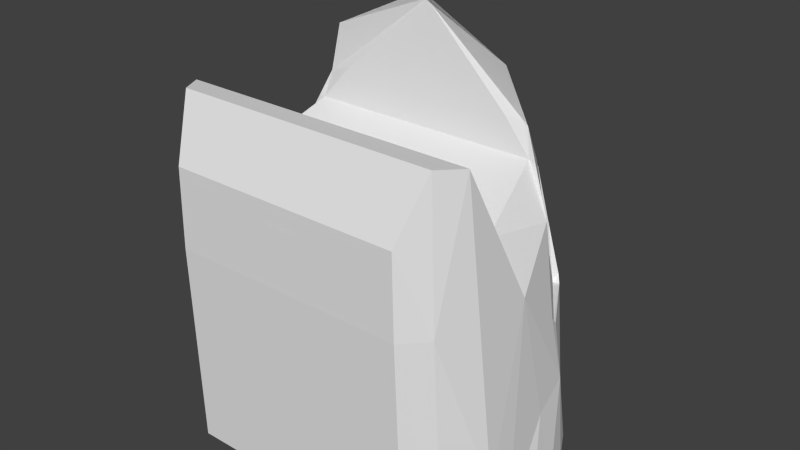 # Source: airliner_cockpit_int.blend  (saved by Blender 2.68.0; exported with 4.5.12 LTS)
import bpy
from mathutils import Matrix  # noqa: F401  (used for matrix-valued properties, if any)

bpy.ops.wm.read_factory_settings(use_empty=True)
scene = bpy.context.scene
scene.name = 'Scene'

# ---- collections
col_collection_1 = bpy.data.collections.new('Collection 1'); scene.collection.children.link(col_collection_1)

# ---- world
world_world = bpy.data.worlds.new('World'); scene.world = world_world
world_world.color = (0.05088, 0.05088, 0.05088)
world_world.use_sun_shadow = False
world_world.sun_shadow_jitter_overblur = 0.0
world_world.cycles.sampling_method = 'MANUAL'
world_world.cycles.sample_map_resolution = 256

# ---- meshes
me_cylinder = bpy.data.meshes.new('Cylinder')
me_cylinder.from_pydata([(0.0, 0.625, -1.174), (0.1219, 0.613, -1.174), (0.2392, 0.5774, -1.174), (0.3472, 0.5197, -1.174), (0.4419, 0.4419, -1.174), (0.5197, 0.3472, -1.174), (0.5774, 0.2392, -1.174), (0.613, 0.1219, -1.174), (0.625, 2.235e-07, -1.174), (0.613, -0.1219, -1.174), (0.5774, -0.2392, -1.174), (0.5197, -0.3472, -1.174), (0.4419, -0.4419, -1.174), (-0.4419, -0.4419, -1.174), (-0.5197, -0.3472, -1.174), (-0.5774, -0.2392, -1.174), (-0.613, -0.1219, -1.174), (-0.625, 7.798e-07, -1.174), (-0.613, 0.1219, -1.174), (-0.5774, 0.2392, -1.174), (-0.5197, 0.3472, -1.174), (-0.4419, 0.4419, -1.174), (-0.3472, 0.5197, -1.174), (-0.2392, 0.5774, -1.174), (-0.1219, 0.613, -1.174), (0.0, 0.625, -0.6295), (0.0, 0.5484, -0.3012), (0.3821, 0.468, -0.6304), (0.4795, -0.3686, 0.07673), (0.5092, -0.386, -0.4253), (0.4264, -0.4675, -0.1379), (0.4331, -0.4675, -0.4253), (-0.4264, -0.4675, -0.1379), (-0.4331, -0.4675, -0.4253), (-0.4795, -0.3686, 0.07673), (-0.5092, -0.386, -0.4253), (-0.3821, 0.468, -0.6304), (0.0, 0.2063, 0.3183), (0.0, 0.4791, -0.1377), (0.3282, 0.4684, -0.4493), (0.24, 0.4689, -0.2794), (0.1068, 0.4694, -0.1729), (-0.3282, 0.4684, -0.4493), (-0.24, 0.4689, -0.2794), (-0.1068, 0.4694, -0.1729), (-0.1402, 0.5539, -0.4532), (0.1402, 0.5539, -0.4532), (0.1607, 0.5717, -0.63), (-0.1607, 0.5717, -0.63), (0.3724, 0.4501, -0.6569), (-0.5806, -0.03303, -0.4238), (0.5694, -0.03303, -0.4238), (-0.3724, 0.4501, -0.6569), (-0.2661, 0.4482, -0.2374), (0.2661, 0.4482, -0.2374), (0.3991, 0.198, 0.001248), (-0.3991, 0.198, 0.001248), (-0.5375, 0.1966, -0.6267), (0.5375, 0.1966, -0.6267), (0.0, 0.1848, 0.3466), (0.3308, 0.1679, 0.1861), (-0.3308, 0.1679, 0.1861), (0.519, 0.1442, -0.2586), (-0.519, 0.1442, -0.2586), (-0.5514, 0.1629, -0.5959), (0.5514, 0.1629, -0.5959), (0.5664, 0.2147, -0.84), (-0.5664, 0.2147, -0.84), (0.5852, 0.07559, -0.8978), (-0.5852, 0.07559, -0.8978), (-0.3218, 0.186, 0.02184), (0.3224, 0.186, 0.02184), (0.5314, -0.2749, 0.06393), (-0.5409, -0.2749, 0.06393), (0.6033, -0.2128, -1.003), (-0.6046, -0.2128, -1.003), (-0.3987, 0.4496, -0.6544), (0.3987, 0.4496, -0.6544), (0.5431, 0.1995, -0.632), (-0.5431, 0.1995, -0.632), (-0.2806, 0.4553, -0.2491), (0.2806, 0.4553, -0.2491), (0.3833, 0.1983, 0.01377), (-0.3833, 0.1983, 0.01377), (0.006678, 0.4626, -0.04395), (-0.006678, 0.4626, -0.04395), (0.01088, 0.2061, 0.3097), (-0.01088, 0.2061, 0.3097), (-0.4199, 0.1796, -0.09396), (0.4207, 0.1796, -0.09396), (0.4827, -0.1094, -0.2257), (-0.4897, -0.1094, -0.2257), (-0.05854, -0.2749, 0.06393), (0.05549, -0.2749, 0.06393), (0.04957, -0.1094, -0.2257), (-0.05136, -0.1094, -0.2257), (-0.05854, -0.4676, -0.2072), (0.05549, -0.4676, -0.2072), (0.04957, -0.1893, -0.464), (-0.05136, -0.1893, -0.464)], [], [(91, 63, 88), (0, 24, 23, 22, 21, 20, 19, 18, 17, 16, 15, 14, 13, 12, 11, 10, 9, 8, 7, 6, 5, 4, 3, 2, 1), (8, 9, 68), (7, 8, 68), (35, 34, 32), (33, 35, 32), (31, 30, 29), (35, 73, 34), (29, 28, 72), (11, 12, 31, 29), (13, 14, 35, 33), (75, 35, 14), (29, 72, 74), (35, 75, 73), (11, 29, 74), (30, 31, 33, 32), (29, 30, 28), (23, 24, 48), (25, 48, 24), (24, 0, 25), (3, 4, 27), (3, 47, 2), (1, 2, 47), (27, 47, 3), (1, 47, 25), (0, 1, 25), (22, 23, 48), (48, 36, 22), (22, 36, 21), (27, 46, 47), (47, 46, 25), (26, 25, 46), (45, 25, 26), (25, 45, 48), (48, 45, 36), (42, 36, 45), (43, 42, 45), (44, 43, 45), (45, 26, 44), (44, 26, 38), (38, 26, 41), (41, 26, 46), (46, 40, 41), (46, 39, 40), (46, 27, 39), (51, 62, 65), (50, 64, 63), (66, 65, 78), (65, 58, 78), (51, 65, 66), (50, 67, 64), (51, 66, 68), (50, 69, 67), (83, 70, 88), (82, 89, 71), (86, 82, 71), (68, 9, 51), (69, 50, 16), (74, 72, 51), (75, 50, 73), (74, 51, 9), (75, 16, 50), (10, 11, 74), (14, 15, 75), (15, 16, 75), (9, 10, 74), (17, 18, 69), (16, 17, 69), (60, 37, 59), (37, 61, 59), (55, 82, 86, 37, 60), (61, 37, 87, 83, 56), (28, 34, 73, 92, 93, 72), (34, 28, 30, 32), (89, 90, 94, 95, 91, 88), (62, 51, 90), (63, 91, 50), (85, 44, 38), (41, 84, 38), (53, 43, 44), (54, 41, 40), (90, 89, 62), (57, 56, 63), (55, 58, 62), (73, 50, 91), (65, 62, 58), (51, 72, 90), (64, 57, 63), (86, 87, 85, 84), (54, 40, 81), (53, 80, 43), (81, 39, 49), (42, 80, 52), (49, 39, 27), (42, 52, 36), (40, 39, 81), (80, 42, 43), (6, 7, 66), (68, 66, 7), (69, 18, 67), (67, 18, 19), (4, 77, 27), (21, 36, 76), (4, 5, 66), (5, 6, 66), (67, 19, 20), (20, 21, 67), (27, 77, 49), (36, 52, 76), (64, 79, 57), (64, 67, 79), (58, 49, 77), (76, 52, 57), (76, 57, 79), (78, 58, 77), (66, 78, 77), (76, 79, 67), (67, 21, 76), (77, 4, 66), (56, 80, 53), (55, 54, 81), (82, 54, 55), (53, 83, 56), (85, 38, 84), (87, 37, 86), (87, 70, 83), (71, 89, 88, 70), (88, 56, 83), (89, 82, 55), (86, 71, 70, 87), (56, 88, 63), (55, 62, 89), (84, 41, 54), (44, 85, 53), (93, 94, 90, 72), (73, 91, 95, 92), (95, 94, 98, 99), (96, 99, 98, 97), (92, 95, 99, 96), (93, 92, 96, 97), (94, 93, 97, 98), (12, 13, 33, 31)])
_uv = me_cylinder.uv_layers.new(name='UVMap')
_uv.uv.foreach_set('vector', [0.2287, 0.7727, 0.05476, 0.5983, 0.2291, 0.4236, 0.8076, 0.332, 0.7707, 0.3284, 0.7352, 0.3176, 0.7025, 0.3001, 0.6738, 0.2766, 0.6502, 0.2479, 0.6327, 0.2152, 0.622, 0.1797, 0.6183, 0.1427, 0.622, 0.1058, 0.6327, 0.07029, 0.6502, 0.03756, 0.6738, 0.008871, 0.9415, 0.008864, 0.965, 0.03755, 0.9825, 0.07028, 0.9933, 0.1058, 0.997, 0.1427, 0.9933, 0.1797, 0.9825, 0.2152, 0.9651, 0.2479, 0.9415, 0.2766, 0.9128, 0.3001, 0.8801, 0.3176, 0.8446, 0.3284, 0.5487, 0.1029, 0.5533, 0.124, 0.5042, 0.1028, 0.5436, 0.08192, 0.5487, 0.1029, 0.5042, 0.1028, 0.13, 0.2047, 0.2012, 0.2167, 0.169, 0.2305, 0.1269, 0.224, 0.13, 0.2047, 0.169, 0.2305, 0.459, 0.2234, 0.4199, 0.2305, 0.4559, 0.2056, 0.13, 0.2047, 0.1966, 0.1994, 0.2012, 0.2167, 0.4559, 0.2056, 0.3895, 0.2184, 0.393, 0.2024, 0.5629, 0.1663, 0.5674, 0.1871, 0.459, 0.2234, 0.4559, 0.2056, 0.008828, 0.1861, 0.01352, 0.1635, 0.13, 0.2047, 0.1269, 0.224, 0.04724, 0.1422, 0.13, 0.2047, 0.01352, 0.1635, 0.4559, 0.2056, 0.393, 0.2024, 0.5316, 0.1472, 0.13, 0.2047, 0.04724, 0.1422, 0.1966, 0.1994, 0.5629, 0.1663, 0.4559, 0.2056, 0.5316, 0.1472, 0.1482, 0.9615, 0.1479, 0.9271, 0.2534, 0.9269, 0.2539, 0.9613, 0.4559, 0.2056, 0.4199, 0.2305, 0.3895, 0.2184, 0.05792, 0.2451, 0.08395, 0.2447, 0.07502, 0.3597, 0.1099, 0.3586, 0.07502, 0.3597, 0.08395, 0.2447, 0.08395, 0.2447, 0.1103, 0.2447, 0.1099, 0.3586, 0.1887, 0.2463, 0.2148, 0.2475, 0.1963, 0.3631, 0.1887, 0.2463, 0.1447, 0.36, 0.1626, 0.2454, 0.1366, 0.2449, 0.1626, 0.2454, 0.1447, 0.36, 0.1963, 0.3631, 0.1447, 0.36, 0.1887, 0.2463, 0.1366, 0.2449, 0.1447, 0.36, 0.1099, 0.3586, 0.1103, 0.2447, 0.1366, 0.2449, 0.1099, 0.3586, 0.0319, 0.2458, 0.05792, 0.2451, 0.07502, 0.3597, 0.07502, 0.3597, 0.02341, 0.3624, 0.0319, 0.2458, 0.0319, 0.2458, 0.02341, 0.3624, 0.005741, 0.2467, 0.1963, 0.3631, 0.1398, 0.397, 0.1447, 0.36, 0.1447, 0.36, 0.1398, 0.397, 0.1099, 0.3586, 0.1096, 0.4277, 0.1099, 0.3586, 0.1398, 0.397, 0.0797, 0.3968, 0.1099, 0.3586, 0.1096, 0.4277, 0.1099, 0.3586, 0.0797, 0.3968, 0.07502, 0.3597, 0.07502, 0.3597, 0.0797, 0.3968, 0.02341, 0.3624, 0.0364, 0.4008, 0.02341, 0.3624, 0.0797, 0.3968, 0.05673, 0.4365, 0.0364, 0.4008, 0.0797, 0.3968, 0.08577, 0.4588, 0.05673, 0.4365, 0.0797, 0.3968, 0.0797, 0.3968, 0.1096, 0.4277, 0.08577, 0.4588, 0.08577, 0.4588, 0.1096, 0.4277, 0.1095, 0.4654, 0.1095, 0.4654, 0.1096, 0.4277, 0.1332, 0.459, 0.1332, 0.459, 0.1096, 0.4277, 0.1398, 0.397, 0.1398, 0.397, 0.1624, 0.4369, 0.1332, 0.459, 0.1398, 0.397, 0.183, 0.4013, 0.1624, 0.4369, 0.1398, 0.397, 0.1963, 0.3631, 0.183, 0.4013, 0.09521, 0.8049, 0.1057, 0.7912, 0.1119, 0.8236, 0.02881, 0.8026, 0.0118, 0.8251, 0.01869, 0.7904, 0.4899, 0.08155, 0.4557, 0.1015, 0.4594, 0.09332, 0.1119, 0.8236, 0.1165, 0.8293, 0.1155, 0.83, 0.4382, 0.1434, 0.4557, 0.1015, 0.4899, 0.08155, 0.148, 0.1363, 0.09132, 0.07026, 0.1287, 0.09104, 0.4382, 0.1434, 0.4899, 0.08155, 0.5042, 0.1028, 0.148, 0.1363, 0.07615, 0.09354, 0.09132, 0.07026, 0.01903, 0.7579, 0.02659, 0.7564, 0.01931, 0.7678, 0.1058, 0.7542, 0.1054, 0.764, 0.09855, 0.7529, 0.06485, 0.7209, 0.1058, 0.7542, 0.09855, 0.7529, 0.5042, 0.1028, 0.5533, 0.124, 0.4382, 0.1434, 0.07615, 0.09354, 0.148, 0.1363, 0.0234, 0.1175, 0.5316, 0.1472, 0.393, 0.2024, 0.4382, 0.1434, 0.04724, 0.1422, 0.148, 0.1363, 0.1966, 0.1994, 0.5316, 0.1472, 0.4382, 0.1434, 0.5533, 0.124, 0.04724, 0.1422, 0.0234, 0.1175, 0.148, 0.1363, 0.5581, 0.1453, 0.5629, 0.1663, 0.5316, 0.1472, 0.01352, 0.1635, 0.01847, 0.1406, 0.04724, 0.1422, 0.01847, 0.1406, 0.0234, 0.1175, 0.04724, 0.1422, 0.5533, 0.124, 0.5581, 0.1453, 0.5316, 0.1472, 0.02805, 0.09456, 0.03324, 0.0718, 0.07615, 0.09354, 0.0234, 0.1175, 0.02805, 0.09456, 0.07615, 0.09354, 0.09993, 0.7333, 0.0634, 0.7197, 0.06327, 0.7155, 0.0634, 0.7197, 0.02485, 0.7357, 0.06327, 0.7155, 0.1077, 0.7557, 0.1058, 0.7542, 0.06485, 0.7209, 0.0634, 0.7197, 0.09993, 0.7333, 0.02485, 0.7357, 0.0634, 0.7197, 0.06192, 0.721, 0.01903, 0.7579, 0.01708, 0.7595, 0.3895, 0.2184, 0.2012, 0.2167, 0.1966, 0.1994, 0.2837, 0.1951, 0.3098, 0.1964, 0.393, 0.2024, 0.2537, 0.9896, 0.1478, 0.9898, 0.1482, 0.9615, 0.2539, 0.9613, 0.8099, 0.4236, 0.8094, 0.7727, 0.5511, 0.7727, 0.4856, 0.7727, 0.2287, 0.7727, 0.2291, 0.4236, 0.1057, 0.7912, 0.09521, 0.8049, 0.08987, 0.789, 0.01869, 0.7904, 0.03261, 0.7879, 0.02881, 0.8026, 0.0592, 0.9399, 0.04712, 0.9233, 0.06038, 0.9282, 0.0739, 0.9241, 0.06088, 0.94, 0.06038, 0.9282, 0.02706, 0.9151, 0.03071, 0.9095, 0.04712, 0.9233, 0.09445, 0.917, 0.0739, 0.9241, 0.09113, 0.9112, 0.8094, 0.7727, 0.8099, 0.4236, 0.9845, 0.5982, 0.006815, 0.8312, 0.018, 0.7598, 0.01869, 0.7904, 0.1068, 0.7561, 0.1165, 0.8293, 0.1057, 0.7912, 0.1966, 0.1994, 0.148, 0.1363, 0.1872, 0.1536, 0.1119, 0.8236, 0.1057, 0.7912, 0.1165, 0.8293, 0.4382, 0.1434, 0.393, 0.2024, 0.4025, 0.16, 0.0118, 0.8251, 0.006815, 0.8312, 0.01869, 0.7904, 0.05982, 0.9948, 0.05709, 0.9947, 0.0592, 0.9399, 0.06088, 0.94, 0.09445, 0.917, 0.09113, 0.9112, 0.09625, 0.9153, 0.02706, 0.9151, 0.02537, 0.9133, 0.03071, 0.9095, 0.09625, 0.9153, 0.1037, 0.8901, 0.1153, 0.8652, 0.0195, 0.8877, 0.02537, 0.9133, 0.009649, 0.8629, 0.1153, 0.8652, 0.1037, 0.8901, 0.1113, 0.867, 0.0195, 0.8877, 0.009649, 0.8629, 0.01328, 0.8647, 0.09113, 0.9112, 0.1037, 0.8901, 0.09625, 0.9153, 0.02537, 0.9133, 0.0195, 0.8877, 0.03071, 0.9095, 0.5382, 0.061, 0.5436, 0.08192, 0.4899, 0.08155, 0.5042, 0.1028, 0.4899, 0.08155, 0.5436, 0.08192, 0.07615, 0.09354, 0.03324, 0.0718, 0.09132, 0.07026, 0.09132, 0.07026, 0.03324, 0.0718, 0.03876, 0.04908, 0.5265, 0.01948, 0.449, 0.04319, 0.4443, 0.04037, 0.05069, 0.003963, 0.1399, 0.02469, 0.1349, 0.02784, 0.5265, 0.01948, 0.5325, 0.04017, 0.4899, 0.08155, 0.5325, 0.04017, 0.5382, 0.061, 0.4899, 0.08155, 0.09132, 0.07026, 0.03876, 0.04908, 0.04452, 0.02645, 0.04452, 0.02645, 0.05069, 0.003963, 0.09132, 0.07026, 0.1113, 0.867, 0.1129, 0.8632, 0.1153, 0.8652, 0.01328, 0.8647, 0.009649, 0.8629, 0.01178, 0.8609, 0.0118, 0.8251, 0.007772, 0.8319, 0.006815, 0.8312, 0.1287, 0.09104, 0.09132, 0.07026, 0.1245, 0.08225, 0.1165, 0.8293, 0.1153, 0.8652, 0.1129, 0.8632, 0.01178, 0.8609, 0.009649, 0.8629, 0.006815, 0.8312, 0.01178, 0.8609, 0.006815, 0.8312, 0.007772, 0.8319, 0.1155, 0.83, 0.1165, 0.8293, 0.1129, 0.8632, 0.4899, 0.08155, 0.4594, 0.09332, 0.449, 0.04319, 0.1349, 0.02784, 0.1245, 0.08225, 0.09132, 0.07026, 0.09132, 0.07026, 0.05069, 0.003963, 0.1349, 0.02784, 0.449, 0.04319, 0.5265, 0.01948, 0.4899, 0.08155, 0.006815, 0.9563, 0.02537, 0.9133, 0.02706, 0.9151, 0.1122, 0.9595, 0.09445, 0.917, 0.09625, 0.9153, 0.11, 0.9607, 0.09445, 0.917, 0.1122, 0.9595, 0.02706, 0.9151, 0.008923, 0.9576, 0.006815, 0.9563, 0.0592, 0.9399, 0.06038, 0.9282, 0.06088, 0.94, 0.06192, 0.721, 0.0634, 0.7197, 0.06485, 0.7209, 0.06192, 0.721, 0.02659, 0.7564, 0.01903, 0.7579, 0.09855, 0.7529, 0.1054, 0.764, 0.01931, 0.7678, 0.02659, 0.7564, 0.01931, 0.7678, 0.018, 0.7598, 0.01903, 0.7579, 0.1054, 0.764, 0.1058, 0.7542, 0.1068, 0.7561, 0.06485, 0.7209, 0.09855, 0.7529, 0.02659, 0.7564, 0.06192, 0.721, 0.018, 0.7598, 0.01931, 0.7678, 0.01869, 0.7904, 0.1068, 0.7561, 0.1057, 0.7912, 0.1054, 0.764, 0.06088, 0.94, 0.0739, 0.9241, 0.09445, 0.917, 0.04712, 0.9233, 0.0592, 0.9399, 0.02706, 0.9151, 0.3098, 0.1964, 0.3451, 0.134, 0.4025, 0.16, 0.393, 0.2024, 0.1966, 0.1994, 0.1872, 0.1536, 0.2521, 0.1273, 0.2837, 0.1951, 0.4856, 0.7727, 0.5511, 0.7727, 0.5511, 0.9245, 0.4856, 0.9245, 0.2944, 0.1384, 0.2947, 0.09284, 0.3095, 0.09467, 0.3035, 0.1392, 0.2837, 0.1951, 0.2521, 0.1273, 0.2947, 0.09284, 0.2944, 0.1384, 0.3098, 0.1964, 0.2837, 0.1951, 0.2944, 0.1384, 0.3035, 0.1392, 0.3451, 0.134, 0.3098, 0.1964, 0.3035, 0.1392, 0.3095, 0.09467, 0.1479, 0.8373, 0.2537, 0.8372, 0.2534, 0.9269, 0.1479, 0.9271])
me_cylinder.use_remesh_preserve_volume = False
me_cylinder.use_remesh_preserve_attributes = False
me_cylinder.use_mirror_vertex_groups = False
me_cylinder.update()
me_windowfaces = bpy.data.meshes.new('windowfaces')
me_windowfaces.from_pydata([(0.0, 0.2063, 0.3183), (0.3724, 0.4501, -0.6569), (-0.3724, 0.4501, -0.6569), (0.0, 0.463, -0.03897), (-0.2661, 0.4482, -0.2374), (0.2661, 0.4482, -0.2374), (0.3991, 0.198, 0.001248), (-0.3991, 0.198, 0.001248), (-0.5375, 0.1966, -0.6267), (0.5375, 0.1966, -0.6267), (-0.2751, 0.4567, -0.2335), (0.2751, 0.4567, -0.2335)], [], [(7, 8, 2, 10), (9, 6, 11, 1), (3, 0, 7, 4), (0, 3, 5, 6)])
_uv = me_windowfaces.uv_layers.new(name='UVMap')
_uv.uv.foreach_set('vector', [0.0237, 0.9792, 0.02489, 0.0241, 0.9763, 0.02393, 0.9761, 0.9797, 0.9757, 0.02204, 0.9756, 0.9788, 0.02448, 0.9785, 0.02465, 0.02293, 0.9757, 0.9785, 0.0242, 0.9791, 0.02488, 0.02195, 0.9746, 0.02308, 0.9754, 0.9791, 0.02392, 0.9798, 0.02366, 0.025, 0.9747, 0.02387])
me_windowfaces.use_remesh_preserve_volume = False
me_windowfaces.use_remesh_preserve_attributes = False
me_windowfaces.use_mirror_vertex_groups = False
me_windowfaces.update()

# ---- objects
ob_main = bpy.data.objects.new('main', me_cylinder)
ob_window = bpy.data.objects.new('window', me_windowfaces)

# ---- transforms, parenting, visibility, modifiers, constraints
ob_main.location = (0.0, 0.0, 0.0)
ob_main.lineart.crease_threshold = 0.0
ob_window.parent = ob_main
ob_window.location = (0.0, 0.0, 0.0)
ob_window.hide_viewport = True
ob_window.lineart.crease_threshold = 0.0

# ---- collection membership
col_collection_1.objects.link(ob_main)
col_collection_1.objects.link(ob_window)

# ---- scene / render settings (as saved in the file)
scene.frame_start = 1; scene.frame_end = 250; scene.frame_set(18)
scene.render.engine = 'BLENDER_EEVEE_NEXT'
scene.render.image_settings.color_mode = 'RGB'
scene.render.image_settings.compression = 90
scene.render.resolution_percentage = 50
scene.render.dither_intensity = 0.0
scene.render.bake_margin = 2
scene.render.bake_bias = 0.0
scene.cycles.use_denoising = False
scene.cycles.samples = 10
scene.cycles.sampling_pattern = 'TABULATED_SOBOL'
scene.cycles.light_sampling_threshold = 0.0
scene.cycles.use_adaptive_sampling = False
scene.cycles.use_light_tree = False
scene.cycles.blur_glossy = 0.0
scene.cycles.volume_bounces = 1
scene.cycles.pixel_filter_type = 'GAUSSIAN'
scene.cycles.sample_clamp_indirect = 0.0
scene.view_settings.view_transform = 'Standard'
bpy.context.view_layer.update()

# ---- added for rendering (the .blend has no active camera and no usable light): camera, sun
cam_auto = bpy.data.cameras.new('AutoCamera')
cam_auto.lens = 50.0
cam_auto.sensor_width = 36.0
cam_auto.clip_end = 1000.0
ob_auto_camera = bpy.data.objects.new('AutoCamera', cam_auto)
scene.collection.objects.link(ob_auto_camera)
ob_auto_camera.location = (2.08333, -2.42131, 1.25275)
ob_auto_camera.rotation_euler = (1.09748, -7.21219e-08, 0.694738)
scene.camera = ob_auto_camera
light_auto_sun = bpy.data.lights.new('AutoSun', 'SUN')
light_auto_sun.energy = 3.0
light_auto_sun.angle = 0.0523599
ob_auto_sun = bpy.data.objects.new('AutoSun', light_auto_sun)
scene.collection.objects.link(ob_auto_sun)
ob_auto_sun.rotation_euler = (0.872665, 0.174533, 0.523599)
bpy.context.view_layer.update()
